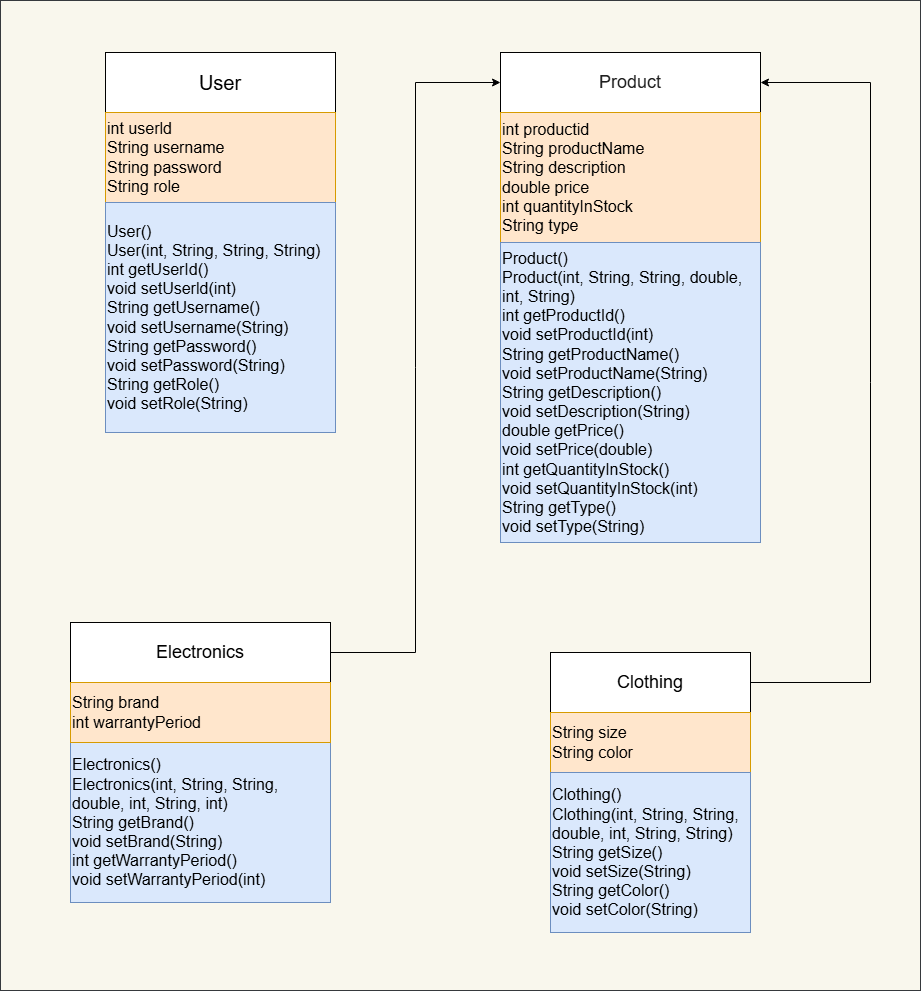

The diagram above was exported from draw.io. Its source (the exported page's mxGraphModel, read from the mxfile embedded in the PNG):
<mxGraphModel dx="1042" dy="-125" grid="1" gridSize="10" guides="1" tooltips="1" connect="1" arrows="1" fold="1" page="1" pageScale="1" pageWidth="827" pageHeight="1169" math="0" shadow="0">
  <root>
    <mxCell id="0" />
    <mxCell id="1" parent="0" />
    <mxCell id="ECGOboqpUvjYy72I9-Un-1" value="" style="rounded=0;whiteSpace=wrap;html=1;fillColor=#f9f7ed;strokeColor=#36393d;movable=0;resizable=0;rotatable=0;deletable=0;editable=0;locked=1;connectable=0;" vertex="1" parent="1">
      <mxGeometry x="380" y="1348" width="920" height="990" as="geometry" />
    </mxCell>
    <mxCell id="ECGOboqpUvjYy72I9-Un-7" value="" style="group;strokeColor=default;rounded=0;labelBorderColor=default;" vertex="1" connectable="0" parent="1">
      <mxGeometry x="485" y="1400" width="230" height="380" as="geometry" />
    </mxCell>
    <mxCell id="ECGOboqpUvjYy72I9-Un-4" value="&lt;font style=&quot;font-size: 20px;&quot;&gt;User&lt;/font&gt;" style="rounded=0;whiteSpace=wrap;html=1;" vertex="1" parent="ECGOboqpUvjYy72I9-Un-7">
      <mxGeometry width="230" height="60" as="geometry" />
    </mxCell>
    <mxCell id="ECGOboqpUvjYy72I9-Un-5" value="&lt;div style=&quot;text-align: justify; font-size: 16px;&quot;&gt;&lt;span style=&quot;background-color: initial;&quot;&gt;&lt;font style=&quot;font-size: 16px;&quot;&gt;int userld&lt;/font&gt;&lt;/span&gt;&lt;/div&gt;&lt;div style=&quot;text-align: justify; font-size: 16px;&quot;&gt;&lt;span style=&quot;background-color: initial;&quot;&gt;&lt;font style=&quot;font-size: 16px;&quot;&gt;String username&lt;/font&gt;&lt;/span&gt;&lt;/div&gt;&lt;div style=&quot;text-align: justify; font-size: 16px;&quot;&gt;&lt;span style=&quot;background-color: initial;&quot;&gt;&lt;font style=&quot;font-size: 16px;&quot;&gt;String password&lt;/font&gt;&lt;/span&gt;&lt;/div&gt;&lt;div style=&quot;text-align: justify; font-size: 16px;&quot;&gt;&lt;span style=&quot;background-color: initial;&quot;&gt;&lt;font style=&quot;font-size: 16px;&quot;&gt;String role&lt;/font&gt;&lt;/span&gt;&lt;/div&gt;" style="rounded=0;whiteSpace=wrap;html=1;align=left;fillColor=#ffe6cc;strokeColor=#d79b00;" vertex="1" parent="ECGOboqpUvjYy72I9-Un-7">
      <mxGeometry y="60" width="230" height="90" as="geometry" />
    </mxCell>
    <mxCell id="ECGOboqpUvjYy72I9-Un-6" value="&lt;font style=&quot;font-size: 16px;&quot;&gt;User()&lt;br&gt;User(int, String, String, String)&lt;br&gt;int getUserId()&lt;br&gt;void setUserld(int)&lt;br&gt;String getUsername()&lt;br&gt;void setUsername(String)&lt;br&gt;String getPassword()&lt;br&gt;void setPassword(String)&lt;br&gt;String getRole()&lt;br&gt;void setRole(String)&lt;/font&gt;" style="rounded=0;whiteSpace=wrap;html=1;align=left;fillColor=#dae8fc;strokeColor=#6c8ebf;" vertex="1" parent="ECGOboqpUvjYy72I9-Un-7">
      <mxGeometry y="150" width="230" height="230" as="geometry" />
    </mxCell>
    <mxCell id="ECGOboqpUvjYy72I9-Un-12" value="" style="group" vertex="1" connectable="0" parent="1">
      <mxGeometry x="880" y="1400" width="260" height="490" as="geometry" />
    </mxCell>
    <mxCell id="ECGOboqpUvjYy72I9-Un-8" value="&lt;span style=&quot;color: rgb(31, 31, 31); font-family: Arial, sans-serif; text-align: start; white-space: pre;&quot;&gt;&lt;font style=&quot;font-size: 18px;&quot;&gt;Product&lt;/font&gt;&lt;/span&gt;" style="rounded=0;fontColor=default;whiteSpace=wrap;html=1;labelBackgroundColor=default;" vertex="1" parent="ECGOboqpUvjYy72I9-Un-12">
      <mxGeometry width="260" height="60" as="geometry" />
    </mxCell>
    <mxCell id="ECGOboqpUvjYy72I9-Un-9" value="&lt;font style=&quot;font-size: 16px;&quot;&gt;int productid&lt;br&gt;String productName&lt;br&gt;String description&lt;br&gt;double price&lt;br&gt;int quantityInStock&lt;br&gt;String type&lt;/font&gt;" style="rounded=0;whiteSpace=wrap;html=1;fillColor=#ffe6cc;strokeColor=#d79b00;align=left;" vertex="1" parent="ECGOboqpUvjYy72I9-Un-12">
      <mxGeometry y="60" width="260" height="130" as="geometry" />
    </mxCell>
    <mxCell id="ECGOboqpUvjYy72I9-Un-10" value="&lt;font style=&quot;font-size: 16px;&quot;&gt;Product()&lt;br&gt;Product(int, String, String, double, int, String)&lt;br&gt;int getProductId()&lt;br&gt;void setProductId(int)&lt;br&gt;String getProductName()&lt;br&gt;void setProductName(String)&lt;br&gt;String getDescription()&lt;br&gt;void setDescription(String)&lt;br&gt;double getPrice()&lt;br&gt;void setPrice(double)&lt;br&gt;int getQuantityInStock()&lt;br&gt;void setQuantityInStock(int)&lt;br&gt;String getType()&lt;br&gt;void setType(String)&lt;/font&gt;" style="rounded=0;whiteSpace=wrap;html=1;fillColor=#dae8fc;strokeColor=#6c8ebf;align=left;" vertex="1" parent="ECGOboqpUvjYy72I9-Un-12">
      <mxGeometry y="190" width="260" height="300" as="geometry" />
    </mxCell>
    <mxCell id="ECGOboqpUvjYy72I9-Un-18" value="" style="group" vertex="1" connectable="0" parent="1">
      <mxGeometry x="450" y="1970" width="260" height="280" as="geometry" />
    </mxCell>
    <mxCell id="ECGOboqpUvjYy72I9-Un-14" value="&lt;font style=&quot;font-size: 18px;&quot;&gt;Electronics&lt;/font&gt;" style="rounded=0;whiteSpace=wrap;html=1;" vertex="1" parent="ECGOboqpUvjYy72I9-Un-18">
      <mxGeometry width="260" height="60" as="geometry" />
    </mxCell>
    <mxCell id="ECGOboqpUvjYy72I9-Un-15" value="&lt;font style=&quot;font-size: 16px;&quot;&gt;Electronics()&lt;br&gt;Electronics(int, String, String, double, int, String, int)&lt;br&gt;String getBrand()&lt;br&gt;void setBrand(String)&lt;br&gt;int getWarrantyPeriod()&lt;br&gt;void setWarrantyPeriod(int)&lt;/font&gt;" style="rounded=0;whiteSpace=wrap;html=1;align=left;fillColor=#dae8fc;strokeColor=#6c8ebf;" vertex="1" parent="ECGOboqpUvjYy72I9-Un-18">
      <mxGeometry y="120" width="260" height="160" as="geometry" />
    </mxCell>
    <mxCell id="ECGOboqpUvjYy72I9-Un-16" value="&lt;div style=&quot;font-size: 16px;&quot;&gt;&lt;font style=&quot;font-size: 16px;&quot;&gt;String brand&lt;/font&gt;&lt;/div&gt;&lt;div style=&quot;font-size: 16px;&quot;&gt;&lt;font style=&quot;font-size: 16px;&quot;&gt;int warrantyPeriod&lt;/font&gt;&lt;/div&gt;" style="rounded=0;whiteSpace=wrap;html=1;align=left;fillColor=#ffe6cc;strokeColor=#d79b00;" vertex="1" parent="ECGOboqpUvjYy72I9-Un-18">
      <mxGeometry y="60" width="260" height="60" as="geometry" />
    </mxCell>
    <mxCell id="ECGOboqpUvjYy72I9-Un-22" value="" style="group" vertex="1" connectable="0" parent="1">
      <mxGeometry x="930" y="2000" width="200" height="280" as="geometry" />
    </mxCell>
    <mxCell id="ECGOboqpUvjYy72I9-Un-19" value="&lt;font style=&quot;font-size: 18px;&quot;&gt;Clothing&lt;/font&gt;" style="rounded=0;whiteSpace=wrap;html=1;" vertex="1" parent="ECGOboqpUvjYy72I9-Un-22">
      <mxGeometry width="200" height="60" as="geometry" />
    </mxCell>
    <mxCell id="ECGOboqpUvjYy72I9-Un-20" value="&lt;font style=&quot;font-size: 16px;&quot;&gt;String size&lt;br&gt;String color&lt;/font&gt;" style="rounded=0;whiteSpace=wrap;html=1;align=left;fillColor=#ffe6cc;strokeColor=#d79b00;" vertex="1" parent="ECGOboqpUvjYy72I9-Un-22">
      <mxGeometry y="60" width="200" height="60" as="geometry" />
    </mxCell>
    <mxCell id="ECGOboqpUvjYy72I9-Un-21" value="&lt;div style=&quot;font-size: 16px;&quot;&gt;&lt;font style=&quot;font-size: 16px;&quot;&gt;Clothing()&lt;/font&gt;&lt;/div&gt;&lt;div style=&quot;font-size: 16px;&quot;&gt;&lt;font style=&quot;font-size: 16px;&quot;&gt;Clothing(int, String, String, double, int, String, String)&lt;/font&gt;&lt;/div&gt;&lt;div style=&quot;font-size: 16px;&quot;&gt;&lt;font style=&quot;font-size: 16px;&quot;&gt;String getSize()&lt;/font&gt;&lt;/div&gt;&lt;div style=&quot;font-size: 16px;&quot;&gt;&lt;font style=&quot;font-size: 16px;&quot;&gt;void setSize(String)&lt;/font&gt;&lt;/div&gt;&lt;div style=&quot;font-size: 16px;&quot;&gt;&lt;font style=&quot;font-size: 16px;&quot;&gt;String getColor()&lt;/font&gt;&lt;/div&gt;&lt;div style=&quot;font-size: 16px;&quot;&gt;&lt;font style=&quot;font-size: 16px;&quot;&gt;void setColor(String)&lt;/font&gt;&lt;/div&gt;" style="rounded=0;whiteSpace=wrap;html=1;align=left;fillColor=#dae8fc;strokeColor=#6c8ebf;" vertex="1" parent="ECGOboqpUvjYy72I9-Un-22">
      <mxGeometry y="120" width="200" height="160" as="geometry" />
    </mxCell>
    <mxCell id="ECGOboqpUvjYy72I9-Un-24" style="edgeStyle=orthogonalEdgeStyle;rounded=0;orthogonalLoop=1;jettySize=auto;html=1;entryX=0;entryY=0.5;entryDx=0;entryDy=0;" edge="1" parent="1" source="ECGOboqpUvjYy72I9-Un-14" target="ECGOboqpUvjYy72I9-Un-8">
      <mxGeometry relative="1" as="geometry" />
    </mxCell>
    <mxCell id="ECGOboqpUvjYy72I9-Un-26" style="edgeStyle=orthogonalEdgeStyle;rounded=0;orthogonalLoop=1;jettySize=auto;html=1;entryX=1;entryY=0.5;entryDx=0;entryDy=0;" edge="1" parent="1" source="ECGOboqpUvjYy72I9-Un-19" target="ECGOboqpUvjYy72I9-Un-8">
      <mxGeometry relative="1" as="geometry">
        <Array as="points">
          <mxPoint x="1250" y="2030" />
          <mxPoint x="1250" y="1430" />
        </Array>
      </mxGeometry>
    </mxCell>
  </root>
</mxGraphModel>